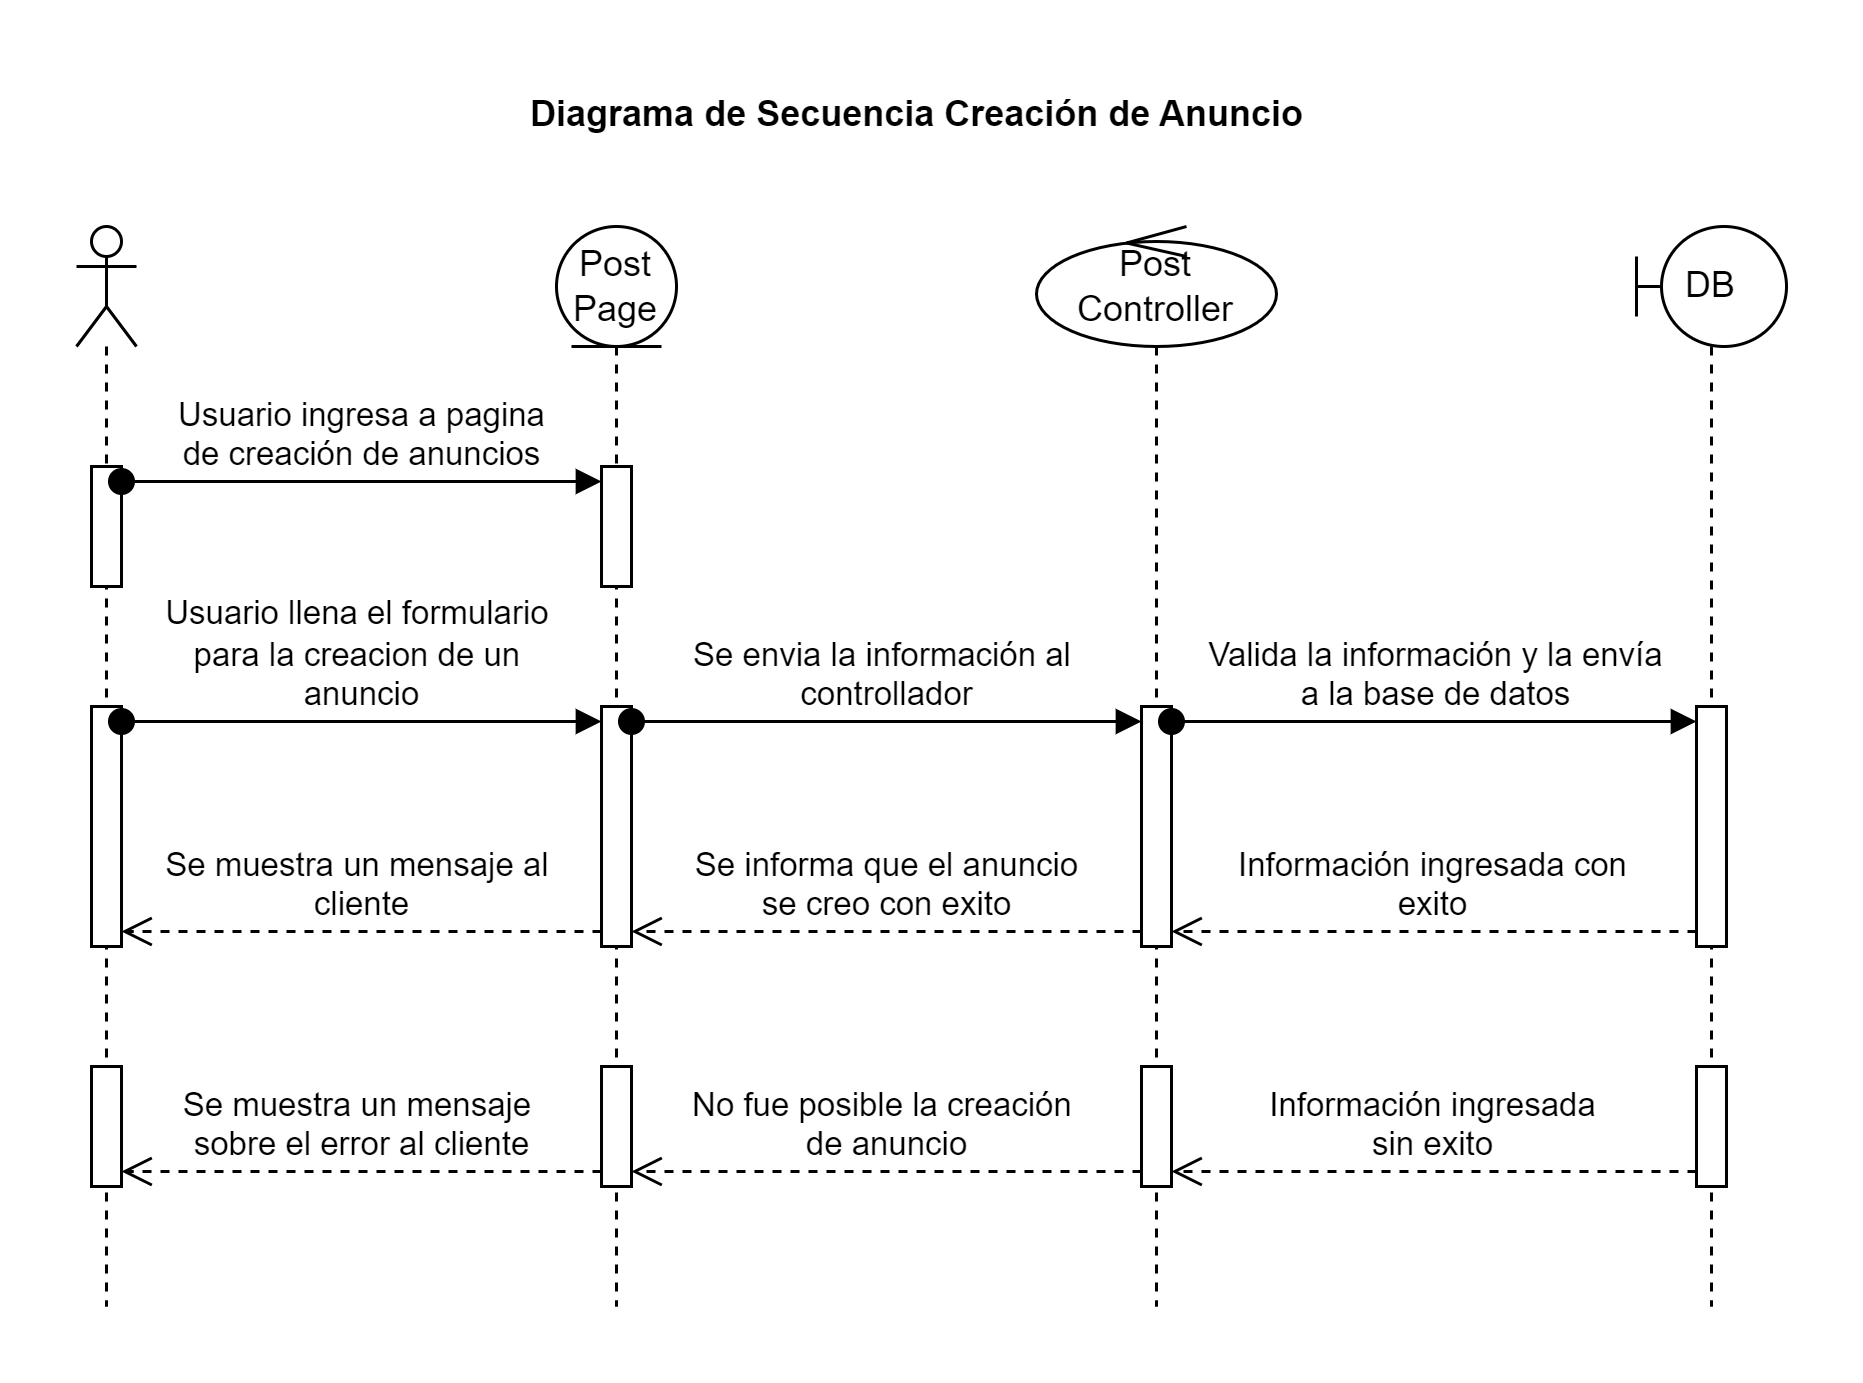

The diagram above was exported from draw.io. Its source (the exported page's mxGraphModel, read from the mxfile embedded in the PNG):
<mxGraphModel dx="1290" dy="522" grid="1" gridSize="10" guides="1" tooltips="1" connect="1" arrows="1" fold="1" page="1" pageScale="1" pageWidth="827" pageHeight="1169" math="0" shadow="0">
  <root>
    <mxCell id="0" />
    <mxCell id="1" parent="0" />
    <mxCell id="1jhx2sVNQ0D3_1fEpzRm-1" value="" style="shape=umlLifeline;perimeter=lifelinePerimeter;whiteSpace=wrap;html=1;container=1;dropTarget=0;collapsible=0;recursiveResize=0;outlineConnect=0;portConstraint=eastwest;newEdgeStyle={&quot;curved&quot;:0,&quot;rounded&quot;:0};participant=umlActor;" vertex="1" parent="1">
      <mxGeometry x="120" y="80" width="20" height="360" as="geometry" />
    </mxCell>
    <mxCell id="1jhx2sVNQ0D3_1fEpzRm-5" value="" style="html=1;points=[[0,0,0,0,5],[0,1,0,0,-5],[1,0,0,0,5],[1,1,0,0,-5]];perimeter=orthogonalPerimeter;outlineConnect=0;targetShapes=umlLifeline;portConstraint=eastwest;newEdgeStyle={&quot;curved&quot;:0,&quot;rounded&quot;:0};" vertex="1" parent="1jhx2sVNQ0D3_1fEpzRm-1">
      <mxGeometry x="5" y="80" width="10" height="40" as="geometry" />
    </mxCell>
    <mxCell id="1jhx2sVNQ0D3_1fEpzRm-10" value="" style="html=1;points=[[0,0,0,0,5],[0,1,0,0,-5],[1,0,0,0,5],[1,1,0,0,-5]];perimeter=orthogonalPerimeter;outlineConnect=0;targetShapes=umlLifeline;portConstraint=eastwest;newEdgeStyle={&quot;curved&quot;:0,&quot;rounded&quot;:0};" vertex="1" parent="1jhx2sVNQ0D3_1fEpzRm-1">
      <mxGeometry x="5" y="160" width="10" height="80" as="geometry" />
    </mxCell>
    <mxCell id="1jhx2sVNQ0D3_1fEpzRm-19" value="" style="html=1;points=[[0,0,0,0,5],[0,1,0,0,-5],[1,0,0,0,5],[1,1,0,0,-5]];perimeter=orthogonalPerimeter;outlineConnect=0;targetShapes=umlLifeline;portConstraint=eastwest;newEdgeStyle={&quot;curved&quot;:0,&quot;rounded&quot;:0};" vertex="1" parent="1jhx2sVNQ0D3_1fEpzRm-1">
      <mxGeometry x="5" y="280" width="10" height="40" as="geometry" />
    </mxCell>
    <mxCell id="1jhx2sVNQ0D3_1fEpzRm-2" value="Post Page" style="shape=umlLifeline;perimeter=lifelinePerimeter;whiteSpace=wrap;html=1;container=1;dropTarget=0;collapsible=0;recursiveResize=0;outlineConnect=0;portConstraint=eastwest;newEdgeStyle={&quot;curved&quot;:0,&quot;rounded&quot;:0};participant=umlEntity;" vertex="1" parent="1">
      <mxGeometry x="280" y="80" width="40" height="360" as="geometry" />
    </mxCell>
    <mxCell id="1jhx2sVNQ0D3_1fEpzRm-6" value="" style="html=1;points=[[0,0,0,0,5],[0,1,0,0,-5],[1,0,0,0,5],[1,1,0,0,-5]];perimeter=orthogonalPerimeter;outlineConnect=0;targetShapes=umlLifeline;portConstraint=eastwest;newEdgeStyle={&quot;curved&quot;:0,&quot;rounded&quot;:0};" vertex="1" parent="1jhx2sVNQ0D3_1fEpzRm-2">
      <mxGeometry x="15" y="80" width="10" height="40" as="geometry" />
    </mxCell>
    <mxCell id="1jhx2sVNQ0D3_1fEpzRm-8" value="" style="html=1;points=[[0,0,0,0,5],[0,1,0,0,-5],[1,0,0,0,5],[1,1,0,0,-5]];perimeter=orthogonalPerimeter;outlineConnect=0;targetShapes=umlLifeline;portConstraint=eastwest;newEdgeStyle={&quot;curved&quot;:0,&quot;rounded&quot;:0};" vertex="1" parent="1jhx2sVNQ0D3_1fEpzRm-2">
      <mxGeometry x="15" y="160" width="10" height="80" as="geometry" />
    </mxCell>
    <mxCell id="1jhx2sVNQ0D3_1fEpzRm-21" value="" style="html=1;points=[[0,0,0,0,5],[0,1,0,0,-5],[1,0,0,0,5],[1,1,0,0,-5]];perimeter=orthogonalPerimeter;outlineConnect=0;targetShapes=umlLifeline;portConstraint=eastwest;newEdgeStyle={&quot;curved&quot;:0,&quot;rounded&quot;:0};" vertex="1" parent="1jhx2sVNQ0D3_1fEpzRm-2">
      <mxGeometry x="15" y="280" width="10" height="40" as="geometry" />
    </mxCell>
    <mxCell id="1jhx2sVNQ0D3_1fEpzRm-3" value="Post Controller" style="shape=umlLifeline;perimeter=lifelinePerimeter;whiteSpace=wrap;html=1;container=1;dropTarget=0;collapsible=0;recursiveResize=0;outlineConnect=0;portConstraint=eastwest;newEdgeStyle={&quot;curved&quot;:0,&quot;rounded&quot;:0};participant=umlControl;" vertex="1" parent="1">
      <mxGeometry x="440" y="80" width="80" height="360" as="geometry" />
    </mxCell>
    <mxCell id="1jhx2sVNQ0D3_1fEpzRm-9" value="" style="html=1;points=[[0,0,0,0,5],[0,1,0,0,-5],[1,0,0,0,5],[1,1,0,0,-5]];perimeter=orthogonalPerimeter;outlineConnect=0;targetShapes=umlLifeline;portConstraint=eastwest;newEdgeStyle={&quot;curved&quot;:0,&quot;rounded&quot;:0};" vertex="1" parent="1jhx2sVNQ0D3_1fEpzRm-3">
      <mxGeometry x="35" y="160" width="10" height="80" as="geometry" />
    </mxCell>
    <mxCell id="1jhx2sVNQ0D3_1fEpzRm-22" value="" style="html=1;points=[[0,0,0,0,5],[0,1,0,0,-5],[1,0,0,0,5],[1,1,0,0,-5]];perimeter=orthogonalPerimeter;outlineConnect=0;targetShapes=umlLifeline;portConstraint=eastwest;newEdgeStyle={&quot;curved&quot;:0,&quot;rounded&quot;:0};" vertex="1" parent="1jhx2sVNQ0D3_1fEpzRm-3">
      <mxGeometry x="35" y="280" width="10" height="40" as="geometry" />
    </mxCell>
    <mxCell id="1jhx2sVNQ0D3_1fEpzRm-4" value="DB" style="shape=umlLifeline;perimeter=lifelinePerimeter;whiteSpace=wrap;html=1;container=1;dropTarget=0;collapsible=0;recursiveResize=0;outlineConnect=0;portConstraint=eastwest;newEdgeStyle={&quot;curved&quot;:0,&quot;rounded&quot;:0};participant=umlBoundary;" vertex="1" parent="1">
      <mxGeometry x="640" y="80" width="50" height="360" as="geometry" />
    </mxCell>
    <mxCell id="1jhx2sVNQ0D3_1fEpzRm-14" value="" style="html=1;points=[[0,0,0,0,5],[0,1,0,0,-5],[1,0,0,0,5],[1,1,0,0,-5]];perimeter=orthogonalPerimeter;outlineConnect=0;targetShapes=umlLifeline;portConstraint=eastwest;newEdgeStyle={&quot;curved&quot;:0,&quot;rounded&quot;:0};" vertex="1" parent="1jhx2sVNQ0D3_1fEpzRm-4">
      <mxGeometry x="20" y="160" width="10" height="80" as="geometry" />
    </mxCell>
    <mxCell id="1jhx2sVNQ0D3_1fEpzRm-23" value="" style="html=1;points=[[0,0,0,0,5],[0,1,0,0,-5],[1,0,0,0,5],[1,1,0,0,-5]];perimeter=orthogonalPerimeter;outlineConnect=0;targetShapes=umlLifeline;portConstraint=eastwest;newEdgeStyle={&quot;curved&quot;:0,&quot;rounded&quot;:0};" vertex="1" parent="1jhx2sVNQ0D3_1fEpzRm-4">
      <mxGeometry x="20" y="280" width="10" height="40" as="geometry" />
    </mxCell>
    <mxCell id="1jhx2sVNQ0D3_1fEpzRm-7" value="Usuario ingresa a pagina&lt;div&gt;de creación de anuncios&lt;/div&gt;" style="html=1;verticalAlign=bottom;startArrow=oval;startFill=1;endArrow=block;startSize=8;curved=0;rounded=0;exitX=1;exitY=0;exitDx=0;exitDy=5;exitPerimeter=0;entryX=0;entryY=0;entryDx=0;entryDy=5;entryPerimeter=0;" edge="1" parent="1" source="1jhx2sVNQ0D3_1fEpzRm-5" target="1jhx2sVNQ0D3_1fEpzRm-6">
      <mxGeometry width="60" relative="1" as="geometry">
        <mxPoint x="170" y="190" as="sourcePoint" />
        <mxPoint x="230" y="190" as="targetPoint" />
      </mxGeometry>
    </mxCell>
    <mxCell id="1jhx2sVNQ0D3_1fEpzRm-11" value="Usuario llena el formulario&amp;nbsp;&lt;div&gt;para la creacion de un&amp;nbsp;&lt;/div&gt;&lt;div&gt;anuncio&lt;/div&gt;" style="html=1;verticalAlign=bottom;startArrow=oval;startFill=1;endArrow=block;startSize=8;curved=0;rounded=0;exitX=1;exitY=0;exitDx=0;exitDy=5;exitPerimeter=0;entryX=0;entryY=0;entryDx=0;entryDy=5;entryPerimeter=0;" edge="1" parent="1" source="1jhx2sVNQ0D3_1fEpzRm-10" target="1jhx2sVNQ0D3_1fEpzRm-8">
      <mxGeometry width="60" relative="1" as="geometry">
        <mxPoint x="200" y="270" as="sourcePoint" />
        <mxPoint x="260" y="270" as="targetPoint" />
      </mxGeometry>
    </mxCell>
    <mxCell id="1jhx2sVNQ0D3_1fEpzRm-13" value="Se envia la información al&amp;nbsp;&lt;div&gt;controllador&lt;/div&gt;" style="html=1;verticalAlign=bottom;startArrow=oval;startFill=1;endArrow=block;startSize=8;curved=0;rounded=0;exitX=1;exitY=0;exitDx=0;exitDy=5;exitPerimeter=0;entryX=0;entryY=0;entryDx=0;entryDy=5;entryPerimeter=0;" edge="1" parent="1" source="1jhx2sVNQ0D3_1fEpzRm-8" target="1jhx2sVNQ0D3_1fEpzRm-9">
      <mxGeometry width="60" relative="1" as="geometry">
        <mxPoint x="380" y="270" as="sourcePoint" />
        <mxPoint x="440" y="270" as="targetPoint" />
      </mxGeometry>
    </mxCell>
    <mxCell id="1jhx2sVNQ0D3_1fEpzRm-15" value="Valida la información y la envía&lt;div&gt;a la base de datos&lt;/div&gt;" style="html=1;verticalAlign=bottom;startArrow=oval;startFill=1;endArrow=block;startSize=8;curved=0;rounded=0;exitX=1;exitY=0;exitDx=0;exitDy=5;exitPerimeter=0;entryX=0;entryY=0;entryDx=0;entryDy=5;entryPerimeter=0;" edge="1" parent="1" source="1jhx2sVNQ0D3_1fEpzRm-9" target="1jhx2sVNQ0D3_1fEpzRm-14">
      <mxGeometry width="60" relative="1" as="geometry">
        <mxPoint x="380" y="270" as="sourcePoint" />
        <mxPoint x="440" y="270" as="targetPoint" />
      </mxGeometry>
    </mxCell>
    <mxCell id="1jhx2sVNQ0D3_1fEpzRm-16" value="Información ingresada con&lt;div&gt;exito&lt;/div&gt;" style="html=1;verticalAlign=bottom;endArrow=open;dashed=1;endSize=8;curved=0;rounded=0;exitX=0;exitY=1;exitDx=0;exitDy=-5;exitPerimeter=0;entryX=1;entryY=1;entryDx=0;entryDy=-5;entryPerimeter=0;" edge="1" parent="1" source="1jhx2sVNQ0D3_1fEpzRm-14" target="1jhx2sVNQ0D3_1fEpzRm-9">
      <mxGeometry relative="1" as="geometry">
        <mxPoint x="450" y="270" as="sourcePoint" />
        <mxPoint x="370" y="270" as="targetPoint" />
      </mxGeometry>
    </mxCell>
    <mxCell id="1jhx2sVNQ0D3_1fEpzRm-17" value="Se informa que el anuncio&lt;div&gt;se creo con exito&lt;/div&gt;" style="html=1;verticalAlign=bottom;endArrow=open;dashed=1;endSize=8;curved=0;rounded=0;exitX=0;exitY=1;exitDx=0;exitDy=-5;exitPerimeter=0;entryX=1;entryY=1;entryDx=0;entryDy=-5;entryPerimeter=0;" edge="1" parent="1" source="1jhx2sVNQ0D3_1fEpzRm-9" target="1jhx2sVNQ0D3_1fEpzRm-8">
      <mxGeometry relative="1" as="geometry">
        <mxPoint x="450" y="270" as="sourcePoint" />
        <mxPoint x="370" y="270" as="targetPoint" />
      </mxGeometry>
    </mxCell>
    <mxCell id="1jhx2sVNQ0D3_1fEpzRm-18" value="Se muestra un mensaje al&amp;nbsp;&lt;div&gt;cliente&lt;/div&gt;" style="html=1;verticalAlign=bottom;endArrow=open;dashed=1;endSize=8;curved=0;rounded=0;entryX=1;entryY=1;entryDx=0;entryDy=-5;entryPerimeter=0;exitX=0;exitY=1;exitDx=0;exitDy=-5;exitPerimeter=0;" edge="1" parent="1" source="1jhx2sVNQ0D3_1fEpzRm-8" target="1jhx2sVNQ0D3_1fEpzRm-10">
      <mxGeometry relative="1" as="geometry">
        <mxPoint x="450" y="270" as="sourcePoint" />
        <mxPoint x="370" y="270" as="targetPoint" />
        <mxPoint as="offset" />
      </mxGeometry>
    </mxCell>
    <mxCell id="1jhx2sVNQ0D3_1fEpzRm-24" value="Información ingresada&lt;div&gt;sin exito&lt;/div&gt;" style="html=1;verticalAlign=bottom;endArrow=open;dashed=1;endSize=8;curved=0;rounded=0;exitX=0;exitY=1;exitDx=0;exitDy=-5;exitPerimeter=0;entryX=1;entryY=1;entryDx=0;entryDy=-5;entryPerimeter=0;" edge="1" parent="1" source="1jhx2sVNQ0D3_1fEpzRm-23" target="1jhx2sVNQ0D3_1fEpzRm-22">
      <mxGeometry relative="1" as="geometry">
        <mxPoint x="450" y="270" as="sourcePoint" />
        <mxPoint x="370" y="270" as="targetPoint" />
      </mxGeometry>
    </mxCell>
    <mxCell id="1jhx2sVNQ0D3_1fEpzRm-25" value="No fue posible la creación&amp;nbsp;&lt;div&gt;de anuncio&lt;/div&gt;" style="html=1;verticalAlign=bottom;endArrow=open;dashed=1;endSize=8;curved=0;rounded=0;exitX=0;exitY=1;exitDx=0;exitDy=-5;exitPerimeter=0;entryX=1;entryY=1;entryDx=0;entryDy=-5;entryPerimeter=0;" edge="1" parent="1" source="1jhx2sVNQ0D3_1fEpzRm-22" target="1jhx2sVNQ0D3_1fEpzRm-21">
      <mxGeometry relative="1" as="geometry">
        <mxPoint x="450" y="270" as="sourcePoint" />
        <mxPoint x="370" y="270" as="targetPoint" />
      </mxGeometry>
    </mxCell>
    <mxCell id="1jhx2sVNQ0D3_1fEpzRm-26" value="Se muestra un mensaje&amp;nbsp;&lt;div&gt;sobre el error al cliente&lt;/div&gt;" style="html=1;verticalAlign=bottom;endArrow=open;dashed=1;endSize=8;curved=0;rounded=0;exitX=0;exitY=1;exitDx=0;exitDy=-5;exitPerimeter=0;entryX=1;entryY=1;entryDx=0;entryDy=-5;entryPerimeter=0;" edge="1" parent="1" source="1jhx2sVNQ0D3_1fEpzRm-21" target="1jhx2sVNQ0D3_1fEpzRm-19">
      <mxGeometry relative="1" as="geometry">
        <mxPoint x="450" y="270" as="sourcePoint" />
        <mxPoint x="370" y="270" as="targetPoint" />
      </mxGeometry>
    </mxCell>
    <mxCell id="1jhx2sVNQ0D3_1fEpzRm-27" value="Diagrama de Secuencia Creación de Anuncio" style="text;align=center;fontStyle=1;verticalAlign=middle;spacingLeft=3;spacingRight=3;strokeColor=none;rotatable=0;points=[[0,0.5],[1,0.5]];portConstraint=eastwest;html=1;" vertex="1" parent="1">
      <mxGeometry x="360" y="30" width="80" height="26" as="geometry" />
    </mxCell>
  </root>
</mxGraphModel>